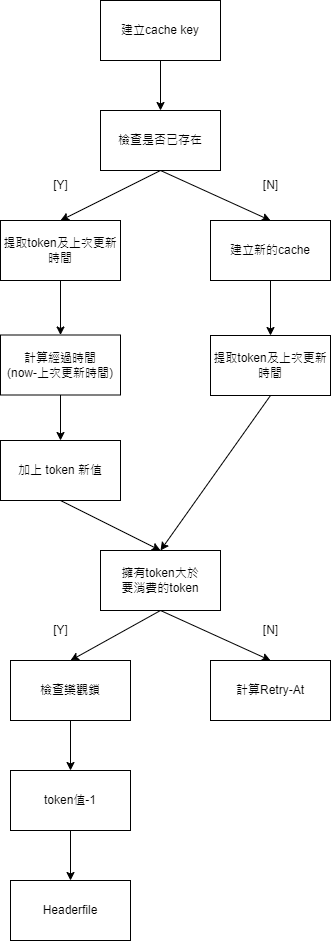

The diagram above was exported from draw.io. Its source (the exported page's mxGraphModel, read from the mxfile embedded in the PNG):
<mxGraphModel dx="1050" dy="541" grid="1" gridSize="10" guides="1" tooltips="1" connect="1" arrows="1" fold="1" page="1" pageScale="1" pageWidth="827" pageHeight="1169" math="0" shadow="0">
  <root>
    <mxCell id="0" />
    <mxCell id="1" parent="0" />
    <mxCell id="XTbhT-xK8fFwK2gqgY9g-10" style="edgeStyle=orthogonalEdgeStyle;rounded=0;orthogonalLoop=1;jettySize=auto;html=1;" parent="1" source="XTbhT-xK8fFwK2gqgY9g-1" target="XTbhT-xK8fFwK2gqgY9g-2" edge="1">
      <mxGeometry relative="1" as="geometry" />
    </mxCell>
    <mxCell id="XTbhT-xK8fFwK2gqgY9g-1" value="建立cache key" style="rounded=0;whiteSpace=wrap;html=1;" parent="1" vertex="1">
      <mxGeometry x="370" y="220" width="120" height="60" as="geometry" />
    </mxCell>
    <mxCell id="XTbhT-xK8fFwK2gqgY9g-2" value="檢查是否已存在" style="rounded=0;whiteSpace=wrap;html=1;" parent="1" vertex="1">
      <mxGeometry x="370" y="330" width="120" height="60" as="geometry" />
    </mxCell>
    <mxCell id="XTbhT-xK8fFwK2gqgY9g-15" style="edgeStyle=orthogonalEdgeStyle;rounded=0;orthogonalLoop=1;jettySize=auto;html=1;entryX=0.5;entryY=0;entryDx=0;entryDy=0;" parent="1" source="XTbhT-xK8fFwK2gqgY9g-3" target="XTbhT-xK8fFwK2gqgY9g-4" edge="1">
      <mxGeometry relative="1" as="geometry" />
    </mxCell>
    <mxCell id="XTbhT-xK8fFwK2gqgY9g-3" value="提取token及上次更新時間" style="rounded=0;whiteSpace=wrap;html=1;" parent="1" vertex="1">
      <mxGeometry x="270" y="440" width="120" height="60" as="geometry" />
    </mxCell>
    <mxCell id="XTbhT-xK8fFwK2gqgY9g-16" style="edgeStyle=orthogonalEdgeStyle;rounded=0;orthogonalLoop=1;jettySize=auto;html=1;" parent="1" source="XTbhT-xK8fFwK2gqgY9g-4" target="XTbhT-xK8fFwK2gqgY9g-5" edge="1">
      <mxGeometry relative="1" as="geometry" />
    </mxCell>
    <mxCell id="XTbhT-xK8fFwK2gqgY9g-4" value="計算經過時間&lt;br&gt;(now-上次更新時間)" style="rounded=0;whiteSpace=wrap;html=1;" parent="1" vertex="1">
      <mxGeometry x="270" y="554.5" width="120" height="60" as="geometry" />
    </mxCell>
    <mxCell id="XTbhT-xK8fFwK2gqgY9g-5" value="加上 token 新值" style="rounded=0;whiteSpace=wrap;html=1;" parent="1" vertex="1">
      <mxGeometry x="270" y="660" width="120" height="60" as="geometry" />
    </mxCell>
    <mxCell id="XTbhT-xK8fFwK2gqgY9g-6" value="擁有token大於&lt;br&gt;要消費的token" style="rounded=0;whiteSpace=wrap;html=1;" parent="1" vertex="1">
      <mxGeometry x="370" y="770" width="120" height="60" as="geometry" />
    </mxCell>
    <mxCell id="XTbhT-xK8fFwK2gqgY9g-27" style="edgeStyle=orthogonalEdgeStyle;rounded=0;orthogonalLoop=1;jettySize=auto;html=1;" parent="1" source="XTbhT-xK8fFwK2gqgY9g-7" target="XTbhT-xK8fFwK2gqgY9g-26" edge="1">
      <mxGeometry relative="1" as="geometry" />
    </mxCell>
    <mxCell id="XTbhT-xK8fFwK2gqgY9g-7" value="檢查樂觀鎖" style="rounded=0;whiteSpace=wrap;html=1;" parent="1" vertex="1">
      <mxGeometry x="280" y="880" width="120" height="60" as="geometry" />
    </mxCell>
    <mxCell id="XTbhT-xK8fFwK2gqgY9g-8" value="計算Retry-At" style="rounded=0;whiteSpace=wrap;html=1;" parent="1" vertex="1">
      <mxGeometry x="480" y="880" width="120" height="60" as="geometry" />
    </mxCell>
    <mxCell id="XTbhT-xK8fFwK2gqgY9g-14" style="edgeStyle=orthogonalEdgeStyle;rounded=0;orthogonalLoop=1;jettySize=auto;html=1;entryX=0.5;entryY=0;entryDx=0;entryDy=0;" parent="1" source="XTbhT-xK8fFwK2gqgY9g-9" target="XTbhT-xK8fFwK2gqgY9g-13" edge="1">
      <mxGeometry relative="1" as="geometry" />
    </mxCell>
    <mxCell id="XTbhT-xK8fFwK2gqgY9g-9" value="建立新的cache" style="rounded=0;whiteSpace=wrap;html=1;" parent="1" vertex="1">
      <mxGeometry x="480" y="440" width="120" height="60" as="geometry" />
    </mxCell>
    <mxCell id="XTbhT-xK8fFwK2gqgY9g-11" value="" style="endArrow=classic;html=1;rounded=0;entryX=0.5;entryY=0;entryDx=0;entryDy=0;exitX=0.5;exitY=1;exitDx=0;exitDy=0;" parent="1" source="XTbhT-xK8fFwK2gqgY9g-2" target="XTbhT-xK8fFwK2gqgY9g-3" edge="1">
      <mxGeometry width="50" height="50" relative="1" as="geometry">
        <mxPoint x="410" y="520" as="sourcePoint" />
        <mxPoint x="460" y="470" as="targetPoint" />
      </mxGeometry>
    </mxCell>
    <mxCell id="XTbhT-xK8fFwK2gqgY9g-12" value="" style="endArrow=classic;html=1;rounded=0;entryX=0.5;entryY=0;entryDx=0;entryDy=0;exitX=0.5;exitY=1;exitDx=0;exitDy=0;" parent="1" source="XTbhT-xK8fFwK2gqgY9g-2" target="XTbhT-xK8fFwK2gqgY9g-9" edge="1">
      <mxGeometry width="50" height="50" relative="1" as="geometry">
        <mxPoint x="410" y="520" as="sourcePoint" />
        <mxPoint x="460" y="470" as="targetPoint" />
      </mxGeometry>
    </mxCell>
    <mxCell id="XTbhT-xK8fFwK2gqgY9g-13" value="提取token及上次更新時間" style="rounded=0;whiteSpace=wrap;html=1;" parent="1" vertex="1">
      <mxGeometry x="480" y="555" width="120" height="60" as="geometry" />
    </mxCell>
    <mxCell id="XTbhT-xK8fFwK2gqgY9g-18" value="" style="endArrow=classic;html=1;rounded=0;exitX=0.5;exitY=1;exitDx=0;exitDy=0;entryX=0.5;entryY=0;entryDx=0;entryDy=0;" parent="1" source="XTbhT-xK8fFwK2gqgY9g-13" target="XTbhT-xK8fFwK2gqgY9g-6" edge="1">
      <mxGeometry width="50" height="50" relative="1" as="geometry">
        <mxPoint x="410" y="790" as="sourcePoint" />
        <mxPoint x="460" y="740" as="targetPoint" />
      </mxGeometry>
    </mxCell>
    <mxCell id="XTbhT-xK8fFwK2gqgY9g-19" value="" style="endArrow=classic;html=1;rounded=0;exitX=0.5;exitY=1;exitDx=0;exitDy=0;" parent="1" source="XTbhT-xK8fFwK2gqgY9g-5" edge="1">
      <mxGeometry width="50" height="50" relative="1" as="geometry">
        <mxPoint x="410" y="790" as="sourcePoint" />
        <mxPoint x="430" y="770" as="targetPoint" />
      </mxGeometry>
    </mxCell>
    <mxCell id="XTbhT-xK8fFwK2gqgY9g-20" value="" style="endArrow=classic;html=1;rounded=0;entryX=0.5;entryY=0;entryDx=0;entryDy=0;exitX=0.5;exitY=1;exitDx=0;exitDy=0;" parent="1" source="XTbhT-xK8fFwK2gqgY9g-6" target="XTbhT-xK8fFwK2gqgY9g-7" edge="1">
      <mxGeometry width="50" height="50" relative="1" as="geometry">
        <mxPoint x="410" y="790" as="sourcePoint" />
        <mxPoint x="460" y="740" as="targetPoint" />
      </mxGeometry>
    </mxCell>
    <mxCell id="XTbhT-xK8fFwK2gqgY9g-21" value="" style="endArrow=classic;html=1;rounded=0;entryX=0.5;entryY=0;entryDx=0;entryDy=0;exitX=0.5;exitY=1;exitDx=0;exitDy=0;" parent="1" source="XTbhT-xK8fFwK2gqgY9g-6" target="XTbhT-xK8fFwK2gqgY9g-8" edge="1">
      <mxGeometry width="50" height="50" relative="1" as="geometry">
        <mxPoint x="410" y="790" as="sourcePoint" />
        <mxPoint x="460" y="740" as="targetPoint" />
      </mxGeometry>
    </mxCell>
    <mxCell id="XTbhT-xK8fFwK2gqgY9g-22" value="[Y]" style="text;html=1;align=center;verticalAlign=middle;resizable=0;points=[];autosize=1;strokeColor=none;fillColor=none;" parent="1" vertex="1">
      <mxGeometry x="310" y="835" width="40" height="30" as="geometry" />
    </mxCell>
    <mxCell id="XTbhT-xK8fFwK2gqgY9g-23" value="[N]" style="text;html=1;align=center;verticalAlign=middle;resizable=0;points=[];autosize=1;strokeColor=none;fillColor=none;" parent="1" vertex="1">
      <mxGeometry x="520" y="835" width="40" height="30" as="geometry" />
    </mxCell>
    <mxCell id="XTbhT-xK8fFwK2gqgY9g-24" value="[Y]" style="text;html=1;align=center;verticalAlign=middle;resizable=0;points=[];autosize=1;strokeColor=none;fillColor=none;" parent="1" vertex="1">
      <mxGeometry x="310" y="390" width="40" height="30" as="geometry" />
    </mxCell>
    <mxCell id="XTbhT-xK8fFwK2gqgY9g-25" value="[N]" style="text;html=1;align=center;verticalAlign=middle;resizable=0;points=[];autosize=1;strokeColor=none;fillColor=none;" parent="1" vertex="1">
      <mxGeometry x="520" y="390" width="40" height="30" as="geometry" />
    </mxCell>
    <mxCell id="RgfNRmRJa41LKAbWaXiL-2" style="edgeStyle=orthogonalEdgeStyle;rounded=0;orthogonalLoop=1;jettySize=auto;html=1;" edge="1" parent="1" source="XTbhT-xK8fFwK2gqgY9g-26" target="RgfNRmRJa41LKAbWaXiL-1">
      <mxGeometry relative="1" as="geometry" />
    </mxCell>
    <mxCell id="XTbhT-xK8fFwK2gqgY9g-26" value="token值-1" style="rounded=0;whiteSpace=wrap;html=1;" parent="1" vertex="1">
      <mxGeometry x="280" y="990" width="120" height="60" as="geometry" />
    </mxCell>
    <mxCell id="RgfNRmRJa41LKAbWaXiL-1" value="Headerfile" style="rounded=0;whiteSpace=wrap;html=1;" vertex="1" parent="1">
      <mxGeometry x="280" y="1100" width="120" height="60" as="geometry" />
    </mxCell>
  </root>
</mxGraphModel>